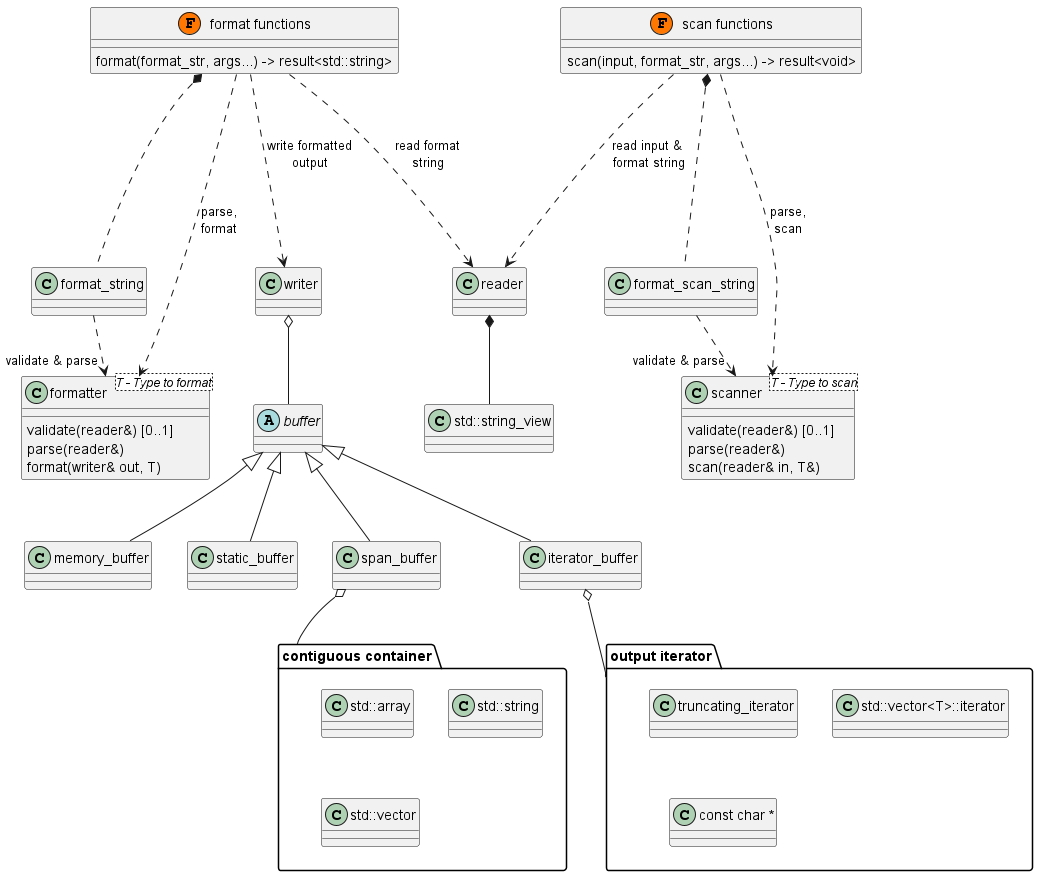

The diagram above was rendered by PlantUML. Its source (embedded in the PNG):
@startuml

class "scan functions" << (F,#FF7700) >> {
    scan(input, format_str, args...) -> result<void>
}

class "format functions" << (F,#FF7700) >> {
    format(format_str, args...) -> result<std::string>
}

class reader
class "std::string_view" as sv
reader *-- sv

abstract class buffer

class memory_buffer
class static_buffer
class span_buffer
class iterator_buffer

buffer <|-- iterator_buffer
buffer <|-- static_buffer
buffer <|-- span_buffer
buffer <|-- memory_buffer

class writer
writer o-- buffer

iterator_buffer o-- "output iterator"

package "output iterator" {
    class truncating_iterator
    class "std::vector<T>::iterator"
    class "const char *"
}

package "contiguous container" {
    class "std::array"
    class "std::string" as s2
    class "std::vector"
}

span_buffer o-- "contiguous container"

class format_string

class formatter<T - Type to format> {
    validate(reader&) [0..1]
    parse(reader&)
    format(writer& out, T)
}

format_string  -.> "validate & parse" formatter

"format functions" *-.- "format_string"
"format functions" -.-> "writer" : "write formatted\noutput"
"format functions" -.-> "reader" : read format\nstring
"format functions" -.-> "formatter" : parse,\nformat

class format_scan_string

class scanner<T - Type to scan> {
    validate(reader&) [0..1]
    parse(reader&)
    scan(reader& in, T&)
}

format_scan_string   -.> "validate & parse" scanner

"scan functions" *-.- "format_scan_string"
"scan functions" -.-> "reader" : read input & \nformat string
"scan functions" -.-> "scanner" : parse,\nscan

@enduml